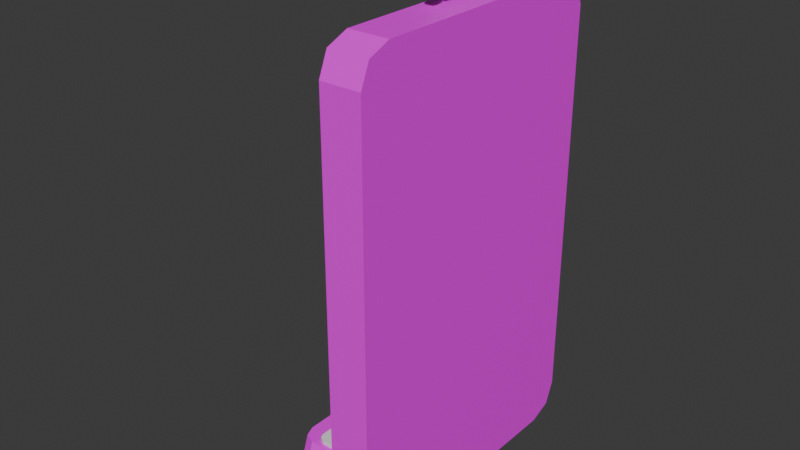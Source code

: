 # Source: friend.blend  (saved by Blender 4.3.34; exported with 4.5.12 LTS)
import bpy
from mathutils import Matrix  # noqa: F401  (used for matrix-valued properties, if any)

bpy.ops.wm.read_factory_settings(use_empty=True)
scene = bpy.context.scene
scene.name = 'Scene'

# ---- collections
col_collection = bpy.data.collections.new('Collection'); scene.collection.children.link(col_collection)

# ---- images (referenced by path relative to the original .blend; pixels are not part of the script)
import os
ASSET_DIR = os.environ.get("B2B_ASSET_DIR", "")  # directory of the original .blend (textures are referenced by path, not embedded)
HERE = os.path.dirname(os.path.abspath(__file__))  # packed textures are extracted next to this script under _unpacked/

def load_image(name, relpath, width, height, colorspace="sRGB"):
    """Load a texture the original file referenced (path relative to the .blend, or extracted next to this script)."""
    p = next((c for c in (os.path.join(HERE, relpath), os.path.join(ASSET_DIR, relpath)) if relpath and os.path.exists(c)), "")
    if p:
        img = bpy.data.images.load(p, check_existing=True)
        img.name = name
    else:  # same state as the original file: an image datablock whose file is absent (Cycles renders it pink)
        img = bpy.data.images.new(name, width, height)
        img.source = "FILE"
        img.filepath = "//" + (relpath or name)
    img.colorspace_settings.name = colorspace
    return img
img_woodtexture_fixed_png = load_image('WoodTexture_Fixed.png', 'WoodTexture_Fixed.png', 1024, 1024, 'sRGB')

# ---- materials (node trees are filled in below, after node groups)
mat_material = bpy.data.materials.new('Material')
mat_material.alpha_threshold = 0.0
mat_material.roughness = 0.5
mat_material.line_color = (0.0, 0.0, 0.0, 1.0)
mat_material_001 = bpy.data.materials.new('Material.001')

# ---- material node trees
mat_material.use_nodes = True; mat_material.node_tree.nodes.clear()
_N = mat_material.node_tree.nodes; _L = mat_material.node_tree.links
n0 = _N.new('ShaderNodeOutputMaterial'); n0.name = 'Material Output'; n0.location = (300, 300)
n1 = _N.new('ShaderNodeBsdfPrincipled'); n1.name = 'Principled BSDF'; n1.location = (10, 300)
n1.inputs[3].default_value = 1.45
n2 = _N.new('ShaderNodeTexImage'); n2.name = 'Image Texture'; n2.location = (-393, 198)
n2.image = img_woodtexture_fixed_png
_L.new(n1.outputs[0], n0.inputs[0])
_L.new(n2.outputs[0], n1.inputs[0])
n0.is_active_output = True
mat_material_001.use_nodes = True; mat_material_001.node_tree.nodes.clear()
_N = mat_material_001.node_tree.nodes; _L = mat_material_001.node_tree.links
n0 = _N.new('ShaderNodeBsdfPrincipled'); n0.name = 'Principled BSDF'; n0.location = (10, 300)
n1 = _N.new('ShaderNodeOutputMaterial'); n1.name = 'Material Output'; n1.location = (300, 300)
n2 = _N.new('ShaderNodeTexImage'); n2.name = 'Image Texture'; n2.location = (-357, 168)
_L.new(n0.outputs[0], n1.inputs[0])
n1.is_active_output = True

# ---- world
world_world = bpy.data.worlds.new('World'); scene.world = world_world
world_world.use_nodes = True; world_world.node_tree.nodes.clear()
_N = world_world.node_tree.nodes; _L = world_world.node_tree.links
n0 = _N.new('ShaderNodeOutputWorld'); n0.name = 'World Output'; n0.location = (300, 300)
n1 = _N.new('ShaderNodeBackground'); n1.name = 'Background'; n1.location = (10, 300)
n1.inputs[0].default_value = (0.05088, 0.05088, 0.05088, 1.0)
_L.new(n1.outputs[0], n0.inputs[0])
n0.is_active_output = True
world_world.color = (0.05088, 0.05088, 0.05088)
world_world.sun_shadow_jitter_overblur = 0.0

# ---- meshes
me_cube = bpy.data.meshes.new('Cube')
me_cube.from_pydata([(1.0, 1.157, -0.6642), (0.7393, 1.418, -0.6642), (0.9236, 1.342, -0.6642), (0.7393, 1.418, -1.0), (1.0, 1.157, -1.0), (0.9236, 1.342, -1.0), (0.7393, -1.0, -0.6642), (1.0, -0.7393, -0.6642), (0.9236, -0.9236, -0.6642), (1.0, -0.7393, -1.0), (0.7393, -1.0, -1.0), (0.9236, -0.9236, -1.0), (-2.605, 1.418, -0.6642), (-2.866, 1.157, -0.6642), (-2.79, 1.342, -0.6642), (-2.866, 1.157, -1.0), (-2.605, 1.418, -1.0), (-2.79, 1.342, -1.0), (-2.866, -0.7393, -0.6642), (-2.605, -1.0, -0.6642), (-2.79, -0.9236, -0.6642), (-2.605, -1.0, -1.0), (-2.866, -0.7393, -1.0), (-2.79, -0.9236, -1.0), (0.8563, 1.087, -1.0), (0.7856, 1.258, -1.0), (0.615, 1.328, -1.0), (-2.652, -0.8395, -1.0), (-2.481, -0.9101, -1.0), (-2.722, -0.6688, -1.0), (0.615, -0.9101, -1.0), (0.7856, -0.8395, -1.0), (0.8563, -0.6688, -1.0), (-2.481, 1.328, -1.0), (-2.652, 1.258, -1.0), (-2.722, 1.087, -1.0), (0.8563, 1.087, -0.9213), (0.7856, 1.258, -0.9213), (0.615, 1.328, -0.9213), (-2.652, -0.8395, -0.9213), (-2.481, -0.9101, -0.9213), (-2.722, -0.6688, -0.9213), (0.615, -0.9101, -0.9213), (0.7856, -0.8395, -0.9213), (0.8563, -0.6688, -0.9213), (-2.481, 1.328, -0.9213), (-2.652, 1.258, -0.9213), (-2.722, 1.087, -0.9213), (0.7584, 1.039, -0.9213), (0.6916, 1.2, -0.9213), (0.5303, 1.267, -0.9213), (-2.558, -0.7821, -0.9213), (-2.396, -0.8489, -0.9213), (-2.624, -0.6208, -0.9213), (0.5303, -0.8489, -0.9213), (0.6916, -0.7821, -0.9213), (0.7584, -0.6208, -0.9213), (-2.396, 1.267, -0.9213), (-2.558, 1.2, -0.9213), (-2.624, 1.039, -0.9213), (0.7584, 1.039, -0.8015), (0.6916, 1.2, -0.8015), (0.5303, 1.267, -0.8015), (-2.558, -0.7821, -0.8015), (-2.396, -0.8489, -0.8015), (-2.624, -0.6208, -0.8015), (0.5303, -0.8489, -0.8015), (0.6916, -0.7821, -0.8015), (0.7584, -0.6208, -0.8015), (-2.396, 1.267, -0.8015), (-2.558, 1.2, -0.8015), (-2.624, 1.039, -0.8015), (1.0, -0.4565, -1.0), (1.0, 0.8745, -1.0), (0.8563, -0.407, -1.0), (0.8563, 0.8251, -1.0), (1.0, -0.4565, -1.797), (1.0, -0.3211, -1.926), (1.0, -0.4168, -1.888), (1.0, 0.7391, -1.926), (1.0, 0.8745, -1.797), (1.0, 0.8349, -1.888), (0.8563, -0.2716, -1.926), (0.8563, -0.407, -1.797), (0.8563, -0.3673, -1.888), (0.8563, 0.8251, -1.797), (0.8563, 0.6896, -1.926), (0.8563, 0.7854, -1.888)], [], [(22, 15, 35, 29), (22, 18, 13, 15), (10, 6, 19, 21), (0, 2, 1, 12, 14, 13, 18, 20, 19, 6, 8, 7), (4, 0, 7, 9), (0, 4, 5, 2), (2, 5, 3, 1), (21, 19, 20, 23), (23, 20, 18, 22), (6, 10, 11, 8), (8, 11, 9, 7), (12, 16, 17, 14), (14, 17, 15, 13), (16, 12, 1, 3), (32, 31, 43, 44), (21, 23, 27, 28), (16, 3, 26, 33), (23, 22, 29, 27), (10, 21, 28, 30), (3, 5, 25, 26), (9, 11, 31, 32), (5, 4, 24, 25), (15, 17, 34, 35), (11, 10, 30, 31), (17, 16, 33, 34), (24, 4, 73, 75), (44, 43, 55, 56), (28, 27, 39, 40), (24, 32, 44, 36), (34, 33, 45, 46), (27, 29, 41, 39), (29, 35, 47, 41), (25, 24, 36, 37), (35, 34, 46, 47), (31, 30, 42, 43), (30, 28, 40, 42), (26, 25, 37, 38), (33, 26, 38, 45), (57, 50, 62, 69), (40, 39, 51, 52), (36, 44, 56, 48), (46, 45, 57, 58), (39, 41, 53, 51), (41, 47, 59, 53), (37, 36, 48, 49), (47, 46, 58, 59), (43, 42, 54, 55), (42, 40, 52, 54), (38, 37, 49, 50), (45, 38, 50, 57), (71, 70, 69, 62, 61, 60, 68, 67, 66, 64, 63, 65), (56, 55, 67, 68), (52, 51, 63, 64), (48, 56, 68, 60), (58, 57, 69, 70), (51, 53, 65, 63), (53, 59, 71, 65), (49, 48, 60, 61), (59, 58, 70, 71), (55, 54, 66, 67), (54, 52, 64, 66), (50, 49, 61, 62), (75, 73, 80, 85), (32, 24, 75, 74), (4, 9, 72, 73), (9, 32, 74, 72), (72, 74, 83, 76), (79, 77, 82, 86), (74, 75, 85, 87, 86, 82, 84, 83), (82, 77, 78, 84), (84, 78, 76, 83), (79, 86, 87, 81), (81, 87, 85, 80), (73, 72, 76, 78, 77, 79, 81, 80)])
me_cube.polygons.foreach_set('material_index', [0, 0, 0, 0, 0, 0, 0, 0, 0, 0, 0, 0, 0, 0, 0, 0, 0, 0, 0, 0, 0, 0, 0, 0, 0, 0, 0, 0, 0, 0, 0, 0, 0, 0, 0, 0, 0, 0, 0, 0, 0, 0, 0, 0, 0, 0, 0, 0, 0, 0, 1, 0, 0, 0, 0, 0, 0, 0, 0, 0, 0, 0, 0, 0, 0, 0, 0, 0, 0, 0, 0, 0, 0, 0])
_uv = me_cube.uv_layers.new(name='UVMap')
_uv.uv.foreach_set('vector', [0.08779, 0.0001284, 0.4551, 0.0001284, 0.4415, 0.02815, 0.1011, 0.02802, -0.8589, -1.038, -0.03643, -1.038, -0.03643, -0.4297, -0.8589, -0.4297, -0.8589, 1.43, -0.03643, 1.43, -0.03643, 2.038, -0.8589, 2.038, -0.03643, 0.6072, -0.005029, 0.5314, 0.07077, 0.5, 0.6788, 0.5, 0.7546, 0.5314, 0.786, 0.6072, 0.786, 1.215, 0.7546, 1.291, 0.6788, 1.322, 0.07077, 1.322, -0.005029, 1.291, -0.03643, 1.215, -0.8589, 0.6072, -0.03643, 0.6072, -0.03643, 1.215, -0.8589, 1.215, -0.03643, 0.6072, -0.8589, 0.6072, -0.8589, 0.5, -0.03643, 0.5, -0.03643, 0.5, -0.8589, 0.5, -0.8589, 0.3928, -0.03643, 0.3928, -0.8589, 2.038, -0.03643, 2.038, -0.03643, 2.145, -0.8589, 2.145, -0.8589, -1.145, -0.03643, -1.145, -0.03643, -1.038, -0.8589, -1.038, -0.03643, 1.43, -0.8589, 1.43, -0.8589, 1.322, -0.03643, 1.322, -0.03643, 1.322, -0.8589, 1.322, -0.8589, 1.215, -0.03643, 1.215, -0.03643, -0.2153, -0.8589, -0.2153, -0.8589, -0.3225, -0.03643, -0.3225, -0.03643, -0.3225, -0.8589, -0.3225, -0.8589, -0.4297, -0.03643, -0.4297, -0.8589, -0.2153, -0.03643, -0.2153, -0.03643, 0.3928, -0.8589, 0.3928, -0.8589, 1.215, -0.8589, 1.322, -0.8589, 1.322, -0.8589, 1.215, 0.03662, 0.04927, 0.05208, 0.0142, 0.06775, 0.04115, 0.05314, 0.07427, 0.5066, 0.05033, 0.5157, 0.7082, 0.4978, 0.6854, 0.4893, 0.07493, 0.05208, 0.0142, 0.08779, 0.0001284, 0.1011, 0.02802, 0.06775, 0.04115, 0.0001283, 0.762, 0.03662, 0.04927, 0.05314, 0.07427, 0.02111, 0.7395, 0.5157, 0.7082, 0.5048, 0.742, 0.4877, 0.7189, 0.4978, 0.6854, 0.02695, 0.8212, 0.002419, 0.7962, 0.02537, 0.7778, 0.05247, 0.8031, 0.5048, 0.742, 0.4738, 0.7582, 0.4583, 0.7353, 0.4877, 0.7189, 0.4551, 0.0001284, 0.4911, 0.01453, 0.475, 0.04166, 0.4415, 0.02815, 0.002419, 0.7962, 0.0001283, 0.762, 0.02111, 0.7395, 0.02537, 0.7778, 0.4911, 0.01453, 0.5066, 0.05033, 0.4893, 0.07493, 0.475, 0.04166, 0.4583, 0.7353, 0.4738, 0.7582, 0.4276, 0.7648, 0.4047, 0.7423, 0.915, 0.0001284, 0.9491, 0.01425, 0.9376, 0.03305, 0.9054, 0.0197, -0.8589, 2.038, -0.8589, 2.145, -0.8589, 2.145, -0.8589, 2.038, -0.8589, 0.6072, -0.8589, 1.215, -0.8589, 1.215, -0.8589, 0.6072, -0.8589, -0.3225, -0.8589, -0.2153, -0.8589, -0.2153, -0.8589, -0.3225, -0.8589, -1.145, -0.8589, -1.038, -0.8589, -1.038, -0.8589, -1.145, -0.8589, -1.038, -0.8589, -0.4297, -0.8589, -0.4297, -0.8589, -1.038, -0.8589, 0.5, -0.8589, 0.6072, -0.8589, 0.6072, -0.8589, 0.5, -0.8589, -0.4297, -0.8589, -0.3225, -0.8589, -0.3225, -0.8589, -0.4297, -0.8589, 1.322, -0.8589, 1.43, -0.8589, 1.43, -0.8589, 1.322, -0.8589, 1.43, -0.8589, 2.038, -0.8589, 2.038, -0.8589, 1.43, -0.8589, 0.3928, -0.8589, 0.5, -0.8589, 0.5, -0.8589, 0.3928, -0.8589, -0.2153, -0.8589, 0.3928, -0.8589, 0.3928, -0.8589, -0.2153, -0.8589, -0.2153, -0.8589, 0.3928, -0.8589, 0.3928, -0.8589, -0.2153, 0.9632, 0.6669, 0.9491, 0.701, 0.9376, 0.6822, 0.951, 0.65, 0.5642, 0.0001284, 0.915, 0.0001284, 0.9054, 0.0197, 0.5738, 0.0197, 0.5301, 0.701, 0.516, 0.6669, 0.5282, 0.65, 0.5416, 0.6822, 0.9491, 0.701, 0.915, 0.7151, 0.9054, 0.6956, 0.9376, 0.6822, 0.915, 0.7151, 0.5642, 0.7151, 0.5738, 0.6956, 0.9054, 0.6956, 0.5301, 0.01425, 0.5642, 0.0001284, 0.5738, 0.0197, 0.5416, 0.03305, 0.5642, 0.7151, 0.5301, 0.701, 0.5416, 0.6822, 0.5738, 0.6956, 0.9491, 0.01425, 0.9632, 0.04834, 0.951, 0.06527, 0.9376, 0.03305, 0.9632, 0.04834, 0.9632, 0.6669, 0.951, 0.65, 0.951, 0.06527, 0.516, 0.04834, 0.5301, 0.01425, 0.5416, 0.03305, 0.5282, 0.06527, 0.516, 0.6669, 0.516, 0.04834, 0.5282, 0.06527, 0.5282, 0.65, 0.0675, 0.9999, 0.01982, 0.9802, 7.914e-05, 0.9325, 7.907e-05, 0.0675, 0.01982, 0.01982, 0.06749, 7.914e-05, 0.558, 7.908e-05, 0.6057, 0.01982, 0.6254, 0.0675, 0.6254, 0.9325, 0.6057, 0.9802, 0.558, 0.9999, -0.8589, 1.215, -0.8589, 1.322, -0.8589, 1.322, -0.8589, 1.215, -0.8589, 2.038, -0.8589, 2.145, -0.8589, 2.145, -0.8589, 2.038, -0.8589, 0.6072, -0.8589, 1.215, -0.8589, 1.215, -0.8589, 0.6072, -0.8589, -0.3225, -0.8589, -0.2153, -0.8589, -0.2153, -0.8589, -0.3225, -0.8589, -1.145, -0.8589, -1.038, -0.8589, -1.038, -0.8589, -1.145, -0.8589, -1.038, -0.8589, -0.4297, -0.8589, -0.4297, -0.8589, -1.038, -0.8589, 0.5, -0.8589, 0.6072, -0.8589, 0.6072, -0.8589, 0.5, -0.8589, -0.4297, -0.8589, -0.3225, -0.8589, -0.3225, -0.8589, -0.4297, -0.8589, 1.322, -0.8589, 1.43, -0.8589, 1.43, -0.8589, 1.322, -0.8589, 1.43, -0.8589, 2.038, -0.8589, 2.038, -0.8589, 1.43, -0.8589, 0.3928, -0.8589, 0.5, -0.8589, 0.5, -0.8589, 0.3928, 0.4047, 0.7423, 0.4276, 0.7648, 0.3766, 0.9035, 0.3487, 0.8937, -0.8589, 1.215, -0.8589, 0.6072, -0.8589, 0.6072, -0.8589, 1.215, -0.8589, 0.6072, -0.8589, 1.215, -0.8589, 1.215, -0.8589, 0.6072, 0.02695, 0.8212, 0.05247, 0.8031, 0.09215, 0.8381, 0.06846, 0.8521, 0.06846, 0.8521, 0.09215, 0.8381, 0.1654, 0.9596, 0.1436, 0.9797, 0.354, 0.9371, 0.1848, 0.9999, 0.1934, 0.9709, 0.3317, 0.9216, -0.8589, 1.215, -0.8589, 0.6072, -0.8589, 0.6072, -0.8589, 0.6137, -0.8589, 0.674, -0.8589, 1.148, -0.8589, 1.209, -0.8589, 1.215, 0.1934, 0.9709, 0.1848, 0.9999, 0.1607, 0.9936, 0.1775, 0.9711, 0.1775, 0.9711, 0.1607, 0.9936, 0.1436, 0.9797, 0.1654, 0.9596, 0.354, 0.9371, 0.3317, 0.9216, 0.3433, 0.911, 0.3684, 0.9208, 0.3684, 0.9208, 0.3433, 0.911, 0.3487, 0.8937, 0.3766, 0.9035, -0.8589, 0.6072, -0.8589, 1.215, -0.8589, 1.215, -0.8589, 1.209, -0.8589, 1.153, -0.8589, 0.6691, -0.8589, 0.6132, -0.8589, 0.6072])
me_cube.materials.append(mat_material)
me_cube.materials.append(mat_material_001)
me_cube.use_mirror_vertex_groups = False
me_cube.update()
me_cube_012 = bpy.data.meshes.new('Cube.012')
me_cube_012.from_pydata([(-1.0, -0.5871, -1.0), (-1.0, -1.0, -0.5871), (-1.0, -0.8791, -0.8791), (-1.0, -1.0, 0.5871), (-1.0, -0.5871, 1.0), (-1.0, -0.8791, 0.8791), (-1.0, 1.0, -0.5871), (-1.0, 0.5871, -1.0), (-1.0, 0.8791, -0.8791), (-1.0, 0.5871, 1.0), (-1.0, 1.0, 0.5871), (-1.0, 0.8791, 0.8791), (1.0, -1.0, -0.5871), (1.0, -0.5871, -1.0), (1.0, -0.8791, -0.8791), (1.0, -0.5871, 1.0), (1.0, -1.0, 0.5871), (1.0, -0.8791, 0.8791), (1.0, 0.5871, -1.0), (1.0, 1.0, -0.5871), (1.0, 0.8791, -0.8791), (1.0, 1.0, 0.5871), (1.0, 0.5871, 1.0), (1.0, 0.8791, 0.8791)], [], [(12, 16, 3, 1), (18, 20, 19, 21, 23, 22, 15, 17, 16, 12, 14, 13), (22, 9, 4, 15), (0, 2, 1, 3, 5, 4, 9, 11, 10, 6, 8, 7), (6, 10, 21, 19), (18, 7, 8, 20), (20, 8, 6, 19), (9, 22, 23, 11), (11, 23, 21, 10), (0, 13, 14, 2), (2, 14, 12, 1), (15, 4, 5, 17), (17, 5, 3, 16), (7, 18, 13, 0)])
_uv = me_cube_012.uv_layers.new(name='UVMap')
_uv.uv.foreach_set('vector', [0.4266, 0.75, 0.5734, 0.75, 0.5734, 1.0, 0.4266, 1.0, 0.375, 0.5516, 0.3901, 0.5151, 0.4266, 0.5, 0.5734, 0.5, 0.6099, 0.5151, 0.625, 0.5516, 0.625, 0.6984, 0.6099, 0.7349, 0.5734, 0.75, 0.4266, 0.75, 0.3901, 0.7349, 0.375, 0.6984, 0.625, 0.5516, 0.875, 0.5516, 0.875, 0.6984, 0.625, 0.6984, 0.375, 0.05162, 0.3901, 0.01512, 0.4266, 0.0, 0.5734, 0.0, 0.6099, 0.01512, 0.625, 0.05162, 0.625, 0.1984, 0.6099, 0.2349, 0.5734, 0.25, 0.4266, 0.25, 0.3901, 0.2349, 0.375, 0.1984, 0.4266, 0.25, 0.5734, 0.25, 0.5734, 0.5, 0.4266, 0.5, 0.375, 0.5516, 0.125, 0.5516, 0.125, 0.5, 0.375, 0.5, 0.375, 0.5, 0.375, 0.25, 0.4266, 0.25, 0.4266, 0.5, 0.875, 0.5516, 0.625, 0.5516, 0.625, 0.5, 0.875, 0.5, 0.625, 0.25, 0.625, 0.5, 0.5734, 0.5, 0.5734, 0.25, 0.125, 0.6984, 0.375, 0.6984, 0.375, 0.75, 0.125, 0.75, 0.375, 1.0, 0.375, 0.75, 0.4266, 0.75, 0.4266, 1.0, 0.625, 0.6984, 0.875, 0.6984, 0.875, 0.75, 0.625, 0.75, 0.625, 0.75, 0.625, 1.0, 0.5734, 1.0, 0.5734, 0.75, 0.125, 0.5516, 0.375, 0.5516, 0.375, 0.6984, 0.125, 0.6984])
me_cube_012.update()
me_cube_013 = bpy.data.meshes.new('Cube.013')
me_cube_013.from_pydata([(-1.0, -0.5871, -1.0), (-1.0, -1.0, -0.5871), (-1.0, -0.8791, -0.8791), (-1.0, -1.0, 0.5871), (-1.0, -0.5871, 1.0), (-1.0, -0.8791, 0.8791), (-1.0, 1.0, -0.5871), (-1.0, 0.5871, -1.0), (-1.0, 0.8791, -0.8791), (-1.0, 0.5871, 1.0), (-1.0, 1.0, 0.5871), (-1.0, 0.8791, 0.8791), (1.0, -1.0, -0.5871), (1.0, -0.5871, -1.0), (1.0, -0.8791, -0.8791), (1.0, -0.5871, 1.0), (1.0, -1.0, 0.5871), (1.0, -0.8791, 0.8791), (1.0, 0.5871, -1.0), (1.0, 1.0, -0.5871), (1.0, 0.8791, -0.8791), (1.0, 1.0, 0.5871), (1.0, 0.5871, 1.0), (1.0, 0.8791, 0.8791)], [], [(12, 16, 3, 1), (18, 20, 19, 21, 23, 22, 15, 17, 16, 12, 14, 13), (22, 9, 4, 15), (0, 2, 1, 3, 5, 4, 9, 11, 10, 6, 8, 7), (6, 10, 21, 19), (18, 7, 8, 20), (20, 8, 6, 19), (9, 22, 23, 11), (11, 23, 21, 10), (0, 13, 14, 2), (2, 14, 12, 1), (15, 4, 5, 17), (17, 5, 3, 16), (7, 18, 13, 0)])
_uv = me_cube_013.uv_layers.new(name='UVMap')
_uv.uv.foreach_set('vector', [0.4266, 0.75, 0.5734, 0.75, 0.5734, 1.0, 0.4266, 1.0, 0.375, 0.5516, 0.3901, 0.5151, 0.4266, 0.5, 0.5734, 0.5, 0.6099, 0.5151, 0.625, 0.5516, 0.625, 0.6984, 0.6099, 0.7349, 0.5734, 0.75, 0.4266, 0.75, 0.3901, 0.7349, 0.375, 0.6984, 0.625, 0.5516, 0.875, 0.5516, 0.875, 0.6984, 0.625, 0.6984, 0.375, 0.05162, 0.3901, 0.01512, 0.4266, 0.0, 0.5734, 0.0, 0.6099, 0.01512, 0.625, 0.05162, 0.625, 0.1984, 0.6099, 0.2349, 0.5734, 0.25, 0.4266, 0.25, 0.3901, 0.2349, 0.375, 0.1984, 0.4266, 0.25, 0.5734, 0.25, 0.5734, 0.5, 0.4266, 0.5, 0.375, 0.5516, 0.125, 0.5516, 0.125, 0.5, 0.375, 0.5, 0.375, 0.5, 0.375, 0.25, 0.4266, 0.25, 0.4266, 0.5, 0.875, 0.5516, 0.625, 0.5516, 0.625, 0.5, 0.875, 0.5, 0.625, 0.25, 0.625, 0.5, 0.5734, 0.5, 0.5734, 0.25, 0.125, 0.6984, 0.375, 0.6984, 0.375, 0.75, 0.125, 0.75, 0.375, 1.0, 0.375, 0.75, 0.4266, 0.75, 0.4266, 1.0, 0.625, 0.6984, 0.875, 0.6984, 0.875, 0.75, 0.625, 0.75, 0.625, 0.75, 0.625, 1.0, 0.5734, 1.0, 0.5734, 0.75, 0.125, 0.5516, 0.375, 0.5516, 0.375, 0.6984, 0.125, 0.6984])
me_cube_013.update()
me_cube_014 = bpy.data.meshes.new('Cube.014')
me_cube_014.from_pydata([(-1.0, -0.5871, -1.0), (-1.0, -1.0, -0.5871), (-1.0, -0.8791, -0.8791), (-1.0, -1.0, 0.5871), (-1.0, -0.5871, 1.0), (-1.0, -0.8791, 0.8791), (-1.0, 1.0, -0.5871), (-1.0, 0.5871, -1.0), (-1.0, 0.8791, -0.8791), (-1.0, 0.5871, 1.0), (-1.0, 1.0, 0.5871), (-1.0, 0.8791, 0.8791), (1.0, -1.0, -0.5871), (1.0, -0.5871, -1.0), (1.0, -0.8791, -0.8791), (1.0, -0.5871, 1.0), (1.0, -1.0, 0.5871), (1.0, -0.8791, 0.8791), (1.0, 0.5871, -1.0), (1.0, 1.0, -0.5871), (1.0, 0.8791, -0.8791), (1.0, 1.0, 0.5871), (1.0, 0.5871, 1.0), (1.0, 0.8791, 0.8791)], [], [(12, 16, 3, 1), (18, 20, 19, 21, 23, 22, 15, 17, 16, 12, 14, 13), (22, 9, 4, 15), (0, 2, 1, 3, 5, 4, 9, 11, 10, 6, 8, 7), (6, 10, 21, 19), (18, 7, 8, 20), (20, 8, 6, 19), (9, 22, 23, 11), (11, 23, 21, 10), (0, 13, 14, 2), (2, 14, 12, 1), (15, 4, 5, 17), (17, 5, 3, 16), (7, 18, 13, 0)])
_uv = me_cube_014.uv_layers.new(name='UVMap')
_uv.uv.foreach_set('vector', [0.4266, 0.75, 0.5734, 0.75, 0.5734, 1.0, 0.4266, 1.0, 0.375, 0.5516, 0.3901, 0.5151, 0.4266, 0.5, 0.5734, 0.5, 0.6099, 0.5151, 0.625, 0.5516, 0.625, 0.6984, 0.6099, 0.7349, 0.5734, 0.75, 0.4266, 0.75, 0.3901, 0.7349, 0.375, 0.6984, 0.625, 0.5516, 0.875, 0.5516, 0.875, 0.6984, 0.625, 0.6984, 0.375, 0.05162, 0.3901, 0.01512, 0.4266, 0.0, 0.5734, 0.0, 0.6099, 0.01512, 0.625, 0.05162, 0.625, 0.1984, 0.6099, 0.2349, 0.5734, 0.25, 0.4266, 0.25, 0.3901, 0.2349, 0.375, 0.1984, 0.4266, 0.25, 0.5734, 0.25, 0.5734, 0.5, 0.4266, 0.5, 0.375, 0.5516, 0.125, 0.5516, 0.125, 0.5, 0.375, 0.5, 0.375, 0.5, 0.375, 0.25, 0.4266, 0.25, 0.4266, 0.5, 0.875, 0.5516, 0.625, 0.5516, 0.625, 0.5, 0.875, 0.5, 0.625, 0.25, 0.625, 0.5, 0.5734, 0.5, 0.5734, 0.25, 0.125, 0.6984, 0.375, 0.6984, 0.375, 0.75, 0.125, 0.75, 0.375, 1.0, 0.375, 0.75, 0.4266, 0.75, 0.4266, 1.0, 0.625, 0.6984, 0.875, 0.6984, 0.875, 0.75, 0.625, 0.75, 0.625, 0.75, 0.625, 1.0, 0.5734, 1.0, 0.5734, 0.75, 0.125, 0.5516, 0.375, 0.5516, 0.375, 0.6984, 0.125, 0.6984])
me_cube_014.update()

# ---- curves / text
txt_text = bpy.data.curves.new('Text', 'FONT')
txt_text.dimensions = '2D'
txt_text.body = 'Friends'
txt_text.extrude = 0.06
txt_text_001 = bpy.data.curves.new('Text.001', 'FONT')
txt_text_001.dimensions = '2D'
txt_text_001.body = 'ADD ME!'
txt_text_001.extrude = 0.06

# ---- objects
ob_cube = bpy.data.objects.new('Cube', me_cube)
ob_text = bpy.data.objects.new('Text', txt_text)
ob_text_001 = bpy.data.objects.new('Text.001', txt_text_001)
ob_cube_010 = bpy.data.objects.new('Cube.010', me_cube_012)
ob_cube_009 = bpy.data.objects.new('Cube.009', me_cube_013)
ob_cube_011 = bpy.data.objects.new('Cube.011', me_cube_014)

# ---- transforms, parenting, visibility, modifiers, constraints
ob_cube.location = (1.515, 0.0, 0.0)
ob_cube.rotation_euler = (0.0, 1.571, 0.0)
ob_cube.lock_rotations_4d = False
ob_cube.empty_display_type = 'ARROWS'
ob_cube.lineart.crease_threshold = 0.0
ob_text.location = (0.6445, 1.058, 2.934)
ob_text.rotation_euler = (1.571, 0.0, -1.571)
ob_text.scale = (0.4052, 0.4052, 0.4052)
ob_text_001.location = (-0.4102, 0.5788, -0.9946)
ob_text_001.rotation_euler = (1.571, 0.0, -1.571)
ob_text_001.scale = (0.1704, 0.1704, 0.1704)
ob_cube_010.location = (-0.1192, 0.1985, -0.8151)
ob_cube_010.rotation_euler = (0.0, 1.571, 0.0)
ob_cube_010.scale = (0.06002, 0.1676, 0.1676)
ob_cube_009.location = (-0.1192, 0.6619, -0.8555)
ob_cube_009.rotation_euler = (0.0, 1.571, 0.0)
ob_cube_009.scale = (0.0435, 0.1215, 0.1215)
ob_cube_011.location = (-0.1192, -0.2499, -0.8555)
ob_cube_011.rotation_euler = (0.0, 1.571, 0.0)
ob_cube_011.scale = (0.0435, 0.1215, 0.1215)

# ---- collection membership
col_collection.objects.link(ob_cube)
col_collection.objects.link(ob_text)
col_collection.objects.link(ob_text_001)
col_collection.objects.link(ob_cube_010)
col_collection.objects.link(ob_cube_009)
col_collection.objects.link(ob_cube_011)

# ---- scene / render settings (as saved in the file)
scene.frame_start = 1; scene.frame_end = 250; scene.frame_set(0)
scene.render.engine = 'BLENDER_EEVEE_NEXT'
bpy.context.view_layer.update()

# ---- added for rendering (the .blend has no active camera and no usable light): camera, sun
cam_auto = bpy.data.cameras.new('AutoCamera')
cam_auto.lens = 50.0
cam_auto.sensor_width = 36.0
cam_auto.clip_end = 1000.0
ob_auto_camera = bpy.data.objects.new('AutoCamera', cam_auto)
scene.collection.objects.link(ob_auto_camera)
ob_auto_camera.location = (4.93587, -5.54543, 4.86906)
ob_auto_camera.rotation_euler = (1.09748, -7.21219e-08, 0.694738)
scene.camera = ob_auto_camera
light_auto_sun = bpy.data.lights.new('AutoSun', 'SUN')
light_auto_sun.energy = 3.0
light_auto_sun.angle = 0.0523599
ob_auto_sun = bpy.data.objects.new('AutoSun', light_auto_sun)
scene.collection.objects.link(ob_auto_sun)
ob_auto_sun.rotation_euler = (0.872665, 0.174533, 0.523599)
bpy.context.view_layer.update()
